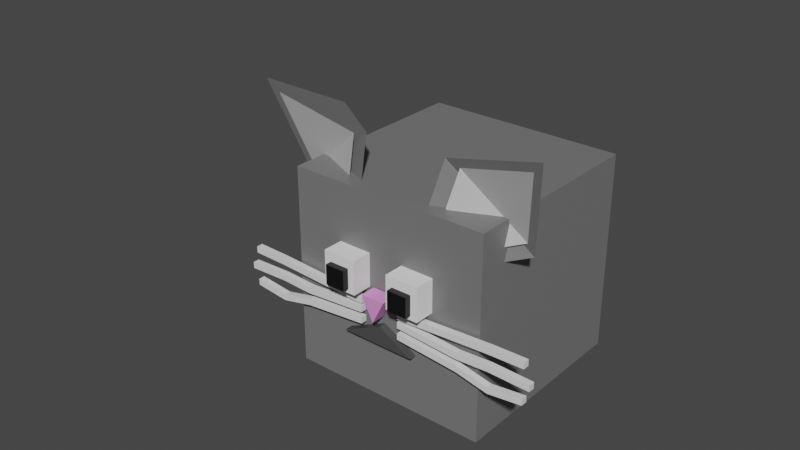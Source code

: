 # Source: 2887649_Cat_Cube.blend  (saved by Blender 2.93.21; exported with 4.5.12 LTS)
import bpy
from mathutils import Matrix  # noqa: F401  (used for matrix-valued properties, if any)

bpy.ops.wm.read_factory_settings(use_empty=True)
scene = bpy.context.scene
scene.name = 'Scene'

# ---- collections
col_cat = bpy.data.collections.new('Cat'); scene.collection.children.link(col_cat)

# ---- materials (node trees are filled in below, after node groups)
mat_material = bpy.data.materials.new('Material')
mat_material.alpha_threshold = 0.0
mat_material.use_transparent_shadow = False
mat_material.line_color = (0.0, 0.0, 0.0, 1.0)
mat_material_004 = bpy.data.materials.new('Material.004')
mat_material_004.use_transparent_shadow = False
mat_material_002 = bpy.data.materials.new('Material.002')
mat_material_002.use_transparent_shadow = False
mat_material_003 = bpy.data.materials.new('Material.003')
mat_material_003.use_transparent_shadow = False
mat_material_001 = bpy.data.materials.new('Material.001')
mat_material_001.use_transparent_shadow = False
mat_material_006 = bpy.data.materials.new('Material.006')
mat_material_006.use_transparent_shadow = False

# ---- material node trees
mat_material.use_nodes = True; mat_material.node_tree.nodes.clear()
_N = mat_material.node_tree.nodes; _L = mat_material.node_tree.links
n0 = _N.new('ShaderNodeOutputMaterial'); n0.name = 'Material Output'; n0.location = (300, 300)
n1 = _N.new('ShaderNodeBsdfPrincipled'); n1.name = 'Principled BSDF'; n1.location = (10, 300)
n1.distribution = 'GGX'
n1.subsurface_method = 'BURLEY'
n1.inputs[0].default_value = (0.1806, 0.1806, 0.1806, 1.0)
n1.inputs[2].default_value = 0.4
n1.inputs[3].default_value = 1.45
n1.inputs[27].default_value = (0.0, 0.0, 0.0, 1.0)
n1.inputs[28].default_value = 1.0
_L.new(n1.outputs[0], n0.inputs[0])
n0.is_active_output = True
mat_material_004.use_nodes = True; mat_material_004.node_tree.nodes.clear()
_N = mat_material_004.node_tree.nodes; _L = mat_material_004.node_tree.links
n0 = _N.new('ShaderNodeOutputMaterial'); n0.name = 'Material Output'; n0.location = (300, 300)
n1 = _N.new('ShaderNodeBsdfPrincipled'); n1.name = 'Principled BSDF'; n1.location = (10, 300)
n1.distribution = 'GGX'
n1.subsurface_method = 'BURLEY'
n1.inputs[0].default_value = (0.9307, 0.9307, 0.9307, 1.0)
n1.inputs[3].default_value = 1.45
n1.inputs[27].default_value = (0.0, 0.0, 0.0, 1.0)
n1.inputs[28].default_value = 1.0
_L.new(n1.outputs[0], n0.inputs[0])
n0.is_active_output = True
mat_material_002.use_nodes = True; mat_material_002.node_tree.nodes.clear()
_N = mat_material_002.node_tree.nodes; _L = mat_material_002.node_tree.links
n0 = _N.new('ShaderNodeOutputMaterial'); n0.name = 'Material Output'; n0.location = (300, 300)
n1 = _N.new('ShaderNodeBsdfPrincipled'); n1.name = 'Principled BSDF'; n1.location = (10, 300)
n1.distribution = 'GGX'
n1.subsurface_method = 'BURLEY'
n1.inputs[0].default_value = (0.8, 0.3011, 0.7183, 1.0)
n1.inputs[3].default_value = 1.45
n1.inputs[27].default_value = (0.0, 0.0, 0.0, 1.0)
n1.inputs[28].default_value = 1.0
_L.new(n1.outputs[0], n0.inputs[0])
n0.is_active_output = True
mat_material_003.use_nodes = True; mat_material_003.node_tree.nodes.clear()
_N = mat_material_003.node_tree.nodes; _L = mat_material_003.node_tree.links
n0 = _N.new('ShaderNodeOutputMaterial'); n0.name = 'Material Output'; n0.location = (300, 300)
n1 = _N.new('ShaderNodeBsdfPrincipled'); n1.name = 'Principled BSDF'; n1.location = (10, 300)
n1.distribution = 'GGX'
n1.subsurface_method = 'BURLEY'
n1.inputs[0].default_value = (0.06786, 0.06786, 0.06786, 1.0)
n1.inputs[3].default_value = 1.45
n1.inputs[27].default_value = (0.0, 0.0, 0.0, 1.0)
n1.inputs[28].default_value = 1.0
_L.new(n1.outputs[0], n0.inputs[0])
n0.is_active_output = True
mat_material_001.use_nodes = True; mat_material_001.node_tree.nodes.clear()
_N = mat_material_001.node_tree.nodes; _L = mat_material_001.node_tree.links
n0 = _N.new('ShaderNodeOutputMaterial'); n0.name = 'Material Output'; n0.location = (300, 300)
n1 = _N.new('ShaderNodeBsdfPrincipled'); n1.name = 'Principled BSDF'; n1.location = (10, 300)
n1.distribution = 'GGX'
n1.subsurface_method = 'BURLEY'
n1.inputs[0].default_value = (0.002752, 0.002752, 0.002752, 1.0)
n1.inputs[3].default_value = 1.45
n1.inputs[27].default_value = (0.0, 0.0, 0.0, 1.0)
n1.inputs[28].default_value = 1.0
_L.new(n1.outputs[0], n0.inputs[0])
n0.is_active_output = True
mat_material_006.use_nodes = True; mat_material_006.node_tree.nodes.clear()
_N = mat_material_006.node_tree.nodes; _L = mat_material_006.node_tree.links
n0 = _N.new('ShaderNodeOutputMaterial'); n0.name = 'Material Output'; n0.location = (300, 300)
n1 = _N.new('ShaderNodeBsdfPrincipled'); n1.name = 'Principled BSDF'; n1.location = (10, 300)
n1.distribution = 'GGX'
n1.subsurface_method = 'BURLEY'
n1.inputs[0].default_value = (0.5105, 0.5105, 0.5105, 1.0)
n1.inputs[3].default_value = 1.45
n1.inputs[27].default_value = (0.0, 0.0, 0.0, 1.0)
n1.inputs[28].default_value = 1.0
_L.new(n1.outputs[0], n0.inputs[0])
n0.is_active_output = True

# ---- world
world_world = bpy.data.worlds.new('World'); scene.world = world_world
world_world.use_nodes = True; world_world.node_tree.nodes.clear()
_N = world_world.node_tree.nodes; _L = world_world.node_tree.links
n0 = _N.new('ShaderNodeOutputWorld'); n0.name = 'World Output'; n0.location = (300, 300)
n1 = _N.new('ShaderNodeBackground'); n1.name = 'Background'; n1.location = (10, 300)
n1.inputs[0].default_value = (0.05088, 0.05088, 0.05088, 1.0)
_L.new(n1.outputs[0], n0.inputs[0])
n0.is_active_output = True
world_world.color = (0.05088, 0.05088, 0.05088)
world_world.use_sun_shadow = False
world_world.sun_shadow_jitter_overblur = 0.0

# ---- meshes
me_cube = bpy.data.meshes.new('Cube')
me_cube.from_pydata([(1.0, 1.0, 1.0), (1.0, 1.0, -1.0), (1.0, -1.0, 1.0), (1.0, -1.0, -1.0), (-1.0, 1.0, 1.0), (-1.0, 1.0, -1.0), (-1.0, -1.0, 1.0), (-1.0, -1.0, -1.0)], [], [(0, 4, 6, 2), (3, 2, 6, 7), (7, 6, 4, 5), (5, 1, 3, 7), (1, 0, 2, 3), (5, 4, 0, 1)])
_uv = me_cube.uv_layers.new(name='UVMap')
_uv.uv.foreach_set('vector', [0.625, 0.5, 0.875, 0.5, 0.875, 0.75, 0.625, 0.75, 0.375, 0.75, 0.625, 0.75, 0.625, 1.0, 0.375, 1.0, 0.375, 0.0, 0.625, 0.0, 0.625, 0.25, 0.375, 0.25, 0.125, 0.5, 0.375, 0.5, 0.375, 0.75, 0.125, 0.75, 0.375, 0.5, 0.625, 0.5, 0.625, 0.75, 0.375, 0.75, 0.375, 0.25, 0.625, 0.25, 0.625, 0.5, 0.375, 0.5])
me_cube.materials.append(mat_material)
me_cube.use_remesh_preserve_volume = False
me_cube.use_remesh_preserve_attributes = False
me_cube.use_mirror_vertex_groups = False
me_cube.update()
me_cube_001 = bpy.data.meshes.new('Cube.001')
me_cube_001.from_pydata([(-1.0, -1.0, -1.0), (-1.0, 1.0, -1.0), (-1.0, 1.0, 1.0), (1.0, 1.0, -1.0), (0.175, -1.351, -1.25), (1.194, 0.1747, -1.16), (-1.478, -2.845, -2.138), (-2.194, -3.607, -3.843), (-2.636, -5.312, -2.894), (-0.3801, -4.324, -4.284), (-0.2313, -2.918, -2.217), (0.1266, -3.942, -3.7)], [], [(0, 2, 1), (1, 2, 3), (2, 0, 3), (1, 3, 0), (0, 3, 5, 4), (6, 7, 8), (7, 9, 8), (8, 9, 6), (7, 6, 9), (6, 10, 11, 9)])
_uv = me_cube_001.uv_layers.new(name='UVMap')
_uv.uv.foreach_set('vector', [0.375, 0.0, 0.625, 0.25, 0.375, 0.25, 0.375, 0.25, 0.625, 0.25, 0.375, 0.5, 0.875, 0.5, 0.375, 1.0, 0.375, 0.5, 0.125, 0.5, 0.375, 0.5, 0.125, 0.75, 0.375, 1.0, 0.375, 0.5, 0.375, 0.5, 0.375, 1.0, 0.375, 0.0, 0.375, 0.25, 0.625, 0.25, 0.375, 0.25, 0.375, 0.5, 0.625, 0.25, 0.875, 0.5, 0.375, 0.5, 0.375, 1.0, 0.125, 0.5, 0.125, 0.75, 0.375, 0.5, 0.375, 1.0, 0.375, 1.0, 0.375, 0.5, 0.375, 0.5])
me_cube_001.materials.append(mat_material)
me_cube_001.use_remesh_fix_poles = True
me_cube_001.use_remesh_preserve_attributes = False
me_cube_001.use_mirror_vertex_groups = False
me_cube_001.update()
me_cube_002 = bpy.data.meshes.new('Cube.002')
me_cube_002.from_pydata([(-1.0, -1.0, -1.0), (-1.0, -1.0, 1.0), (-1.0, 1.0, -1.0), (-1.0, 1.0, 1.0), (1.0, -1.0, -1.0), (1.0, -1.0, 1.0), (1.0, 1.0, -1.0), (1.0, 1.0, 1.0), (-3.105, -1.0, -1.0), (-3.105, -1.0, 1.0), (-3.105, 1.0, -1.0), (-3.105, 1.0, 1.0), (-5.105, -1.0, -1.0), (-5.105, -1.0, 1.0), (-5.105, 1.0, -1.0), (-5.105, 1.0, 1.0)], [], [(0, 1, 3, 2), (2, 3, 7, 6), (6, 7, 5, 4), (4, 5, 1, 0), (2, 6, 4, 0), (7, 3, 1, 5), (8, 10, 11, 9), (10, 14, 15, 11), (14, 12, 13, 15), (12, 8, 9, 13), (10, 8, 12, 14), (15, 13, 9, 11)])
_uv = me_cube_002.uv_layers.new(name='UVMap')
_uv.uv.foreach_set('vector', [0.375, 0.0, 0.625, 0.0, 0.625, 0.25, 0.375, 0.25, 0.375, 0.25, 0.625, 0.25, 0.625, 0.5, 0.375, 0.5, 0.375, 0.5, 0.625, 0.5, 0.625, 0.75, 0.375, 0.75, 0.375, 0.75, 0.625, 0.75, 0.625, 1.0, 0.375, 1.0, 0.125, 0.5, 0.375, 0.5, 0.375, 0.75, 0.125, 0.75, 0.625, 0.5, 0.875, 0.5, 0.875, 0.75, 0.625, 0.75, 0.375, 0.0, 0.375, 0.25, 0.625, 0.25, 0.625, 0.0, 0.375, 0.25, 0.375, 0.5, 0.625, 0.5, 0.625, 0.25, 0.375, 0.5, 0.375, 0.75, 0.625, 0.75, 0.625, 0.5, 0.375, 0.75, 0.375, 1.0, 0.625, 1.0, 0.625, 0.75, 0.125, 0.5, 0.125, 0.75, 0.375, 0.75, 0.375, 0.5, 0.625, 0.5, 0.625, 0.75, 0.875, 0.75, 0.875, 0.5])
me_cube_002.materials.append(mat_material_004)
me_cube_002.use_remesh_fix_poles = True
me_cube_002.use_remesh_preserve_attributes = False
me_cube_002.use_mirror_vertex_groups = False
me_cube_002.update()
me_triangle = bpy.data.meshes.new('Triangle')
me_triangle.from_pydata([(0.0, 1.0, 0.0), (0.5, 0.0, 0.0), (-0.5, 0.0, 0.0), (8.47e-22, 1.0, -0.6586), (0.5, 0.0, -0.6586), (-0.5, 0.0, -0.6586)], [], [(0, 2, 1), (3, 4, 5), (1, 2, 5, 4), (0, 1, 4, 3), (2, 0, 3, 5)])
me_triangle.materials.append(mat_material_002)
me_triangle.use_remesh_fix_poles = True
me_triangle.use_remesh_preserve_attributes = False
me_triangle.use_mirror_vertex_groups = False
me_triangle.update()
me_triangle_001 = bpy.data.meshes.new('Triangle.001')
me_triangle_001.from_pydata([(0.02293, 0.1697, 0.3267), (0.4885, -0.08487, 0.3306), (-0.5115, -0.08487, 0.3306), (0.02293, 0.1697, -0.3319), (0.4885, -0.08487, -0.328), (-0.5115, -0.08487, -0.328)], [], [(0, 2, 1), (3, 4, 5), (1, 2, 5, 4), (0, 1, 4, 3), (2, 0, 3, 5)])
me_triangle_001.materials.append(mat_material_003)
me_triangle_001.use_remesh_fix_poles = True
me_triangle_001.use_remesh_preserve_attributes = False
me_triangle_001.use_mirror_vertex_groups = False
me_triangle_001.update()
me_cube_003 = bpy.data.meshes.new('Cube.003')
me_cube_003.from_pydata([(-1.0, -1.0, -1.0), (-1.0, -1.0, 1.0), (-1.0, 1.0, -1.0), (-1.0, 1.0, 1.0), (1.0, -1.0, -1.0), (1.0, -1.0, 1.0), (1.0, 1.0, -1.0), (1.0, 1.0, 1.0), (-5.941, -1.0, -1.0), (-5.941, -1.0, 1.0), (-5.941, 1.0, -1.0), (-5.941, 1.0, 1.0), (-7.941, -1.0, -1.0), (-7.941, -1.0, 1.0), (-7.941, 1.0, -1.0), (-7.941, 1.0, 1.0)], [], [(0, 1, 3, 2), (2, 3, 7, 6), (6, 7, 5, 4), (4, 5, 1, 0), (2, 6, 4, 0), (7, 3, 1, 5), (8, 10, 11, 9), (10, 14, 15, 11), (14, 12, 13, 15), (12, 8, 9, 13), (10, 8, 12, 14), (15, 13, 9, 11)])
_uv = me_cube_003.uv_layers.new(name='UVMap')
_uv.uv.foreach_set('vector', [0.375, 0.0, 0.625, 0.0, 0.625, 0.25, 0.375, 0.25, 0.375, 0.25, 0.625, 0.25, 0.625, 0.5, 0.375, 0.5, 0.375, 0.5, 0.625, 0.5, 0.625, 0.75, 0.375, 0.75, 0.375, 0.75, 0.625, 0.75, 0.625, 1.0, 0.375, 1.0, 0.125, 0.5, 0.375, 0.5, 0.375, 0.75, 0.125, 0.75, 0.625, 0.5, 0.875, 0.5, 0.875, 0.75, 0.625, 0.75, 0.375, 0.0, 0.375, 0.25, 0.625, 0.25, 0.625, 0.0, 0.375, 0.25, 0.375, 0.5, 0.625, 0.5, 0.625, 0.25, 0.375, 0.5, 0.375, 0.75, 0.625, 0.75, 0.625, 0.5, 0.375, 0.75, 0.375, 1.0, 0.625, 1.0, 0.625, 0.75, 0.125, 0.5, 0.125, 0.75, 0.375, 0.75, 0.375, 0.5, 0.625, 0.5, 0.625, 0.75, 0.875, 0.75, 0.875, 0.5])
me_cube_003.materials.append(mat_material_001)
me_cube_003.use_remesh_fix_poles = True
me_cube_003.use_remesh_preserve_attributes = False
me_cube_003.use_mirror_vertex_groups = False
me_cube_003.update()
me_cube_005 = bpy.data.meshes.new('Cube.005')
me_cube_005.from_pydata([(-23.95, -1.0, 5.893), (-23.95, -1.0, 7.893), (-23.95, 1.0, 5.893), (-23.95, 1.0, 7.893), (-4.086, -1.0, 7.034), (-4.086, -1.0, 9.034), (-4.086, 1.0, 7.034), (-4.086, 1.0, 9.034), (6.087, 1.0, 9.575), (6.087, 1.0, 7.575), (6.087, -1.0, 7.575), (6.087, -1.0, 9.575), (16.82, 1.0, 9.803), (16.82, 1.0, 7.803), (16.82, -1.0, 7.803), (16.82, -1.0, 9.803), (-23.95, -1.0, 3.194), (-23.95, -1.0, 5.194), (-23.95, 1.0, 3.194), (-23.95, 1.0, 5.194), (-4.086, -1.0, 1.725), (-4.086, -1.0, 3.725), (-4.086, 1.0, 1.725), (-4.086, 1.0, 3.725), (6.087, 1.0, 4.271), (6.087, 1.0, 2.271), (6.087, -1.0, 2.271), (6.087, -1.0, 4.271), (18.78, 1.0, 3.872), (18.78, 1.0, 1.872), (18.78, -1.0, 1.872), (18.78, -1.0, 3.872), (-23.95, -1.0, -0.4445), (-23.95, -1.0, 1.555), (-23.95, 1.0, -0.4445), (-23.95, 1.0, 1.555), (-4.086, -1.0, -2.214), (-4.086, -1.0, -0.214), (-4.086, 1.0, -2.214), (-4.086, 1.0, -0.214), (6.087, 1.0, -2.413), (6.087, 1.0, -4.413), (6.087, -1.0, -4.413), (6.087, -1.0, -2.413), (16.83, 1.0, -1.165), (16.83, 1.0, -3.165), (16.83, -1.0, -3.165), (16.83, -1.0, -1.165), (-36.69, -1.0, 5.893), (-36.69, -1.0, 7.893), (-36.69, 1.0, 5.893), (-36.69, 1.0, 7.893), (-56.55, -1.0, 7.034), (-56.55, -1.0, 9.034), (-56.55, 1.0, 7.034), (-56.55, 1.0, 9.034), (-66.73, 1.0, 9.575), (-66.73, 1.0, 7.575), (-66.73, -1.0, 7.575), (-66.73, -1.0, 9.575), (-77.46, 1.0, 9.803), (-77.46, 1.0, 7.803), (-77.46, -1.0, 7.803), (-77.46, -1.0, 9.803), (-36.69, -1.0, 3.194), (-36.69, -1.0, 5.194), (-36.69, 1.0, 3.194), (-36.69, 1.0, 5.194), (-56.55, -1.0, 1.725), (-56.55, -1.0, 3.725), (-56.55, 1.0, 1.725), (-56.55, 1.0, 3.725), (-66.73, 1.0, 4.271), (-66.73, 1.0, 2.271), (-66.73, -1.0, 2.271), (-66.73, -1.0, 4.271), (-79.42, 1.0, 3.872), (-79.42, 1.0, 1.872), (-79.42, -1.0, 1.872), (-79.42, -1.0, 3.872), (-36.69, -1.0, -0.4445), (-36.69, -1.0, 1.555), (-36.69, 1.0, -0.4445), (-36.69, 1.0, 1.555), (-56.55, -1.0, -2.214), (-56.55, -1.0, -0.214), (-56.55, 1.0, -2.214), (-56.55, 1.0, -0.214), (-66.73, 1.0, -2.413), (-66.73, 1.0, -4.413), (-66.73, -1.0, -4.413), (-66.73, -1.0, -2.413), (-77.47, 1.0, -1.165), (-77.47, 1.0, -3.165), (-77.47, -1.0, -3.165), (-77.47, -1.0, -1.165)], [], [(0, 1, 3, 2), (2, 3, 7, 6), (6, 7, 8, 9), (4, 5, 1, 0), (2, 6, 4, 0), (7, 3, 1, 5), (11, 10, 14, 15), (5, 4, 10, 11), (4, 6, 9, 10), (7, 5, 11, 8), (13, 12, 15, 14), (10, 9, 13, 14), (8, 11, 15, 12), (9, 8, 12, 13), (16, 17, 19, 18), (18, 19, 23, 22), (22, 23, 24, 25), (20, 21, 17, 16), (18, 22, 20, 16), (23, 19, 17, 21), (27, 26, 30, 31), (21, 20, 26, 27), (20, 22, 25, 26), (23, 21, 27, 24), (29, 28, 31, 30), (26, 25, 29, 30), (24, 27, 31, 28), (25, 24, 28, 29), (32, 33, 35, 34), (34, 35, 39, 38), (38, 39, 40, 41), (36, 37, 33, 32), (34, 38, 36, 32), (39, 35, 33, 37), (43, 42, 46, 47), (37, 36, 42, 43), (36, 38, 41, 42), (39, 37, 43, 40), (45, 44, 47, 46), (42, 41, 45, 46), (40, 43, 47, 44), (41, 40, 44, 45), (48, 50, 51, 49), (50, 54, 55, 51), (54, 57, 56, 55), (52, 48, 49, 53), (50, 48, 52, 54), (55, 53, 49, 51), (59, 63, 62, 58), (53, 59, 58, 52), (52, 58, 57, 54), (55, 56, 59, 53), (61, 62, 63, 60), (58, 62, 61, 57), (56, 60, 63, 59), (57, 61, 60, 56), (64, 66, 67, 65), (66, 70, 71, 67), (70, 73, 72, 71), (68, 64, 65, 69), (66, 64, 68, 70), (71, 69, 65, 67), (75, 79, 78, 74), (69, 75, 74, 68), (68, 74, 73, 70), (71, 72, 75, 69), (77, 78, 79, 76), (74, 78, 77, 73), (72, 76, 79, 75), (73, 77, 76, 72), (80, 82, 83, 81), (82, 86, 87, 83), (86, 89, 88, 87), (84, 80, 81, 85), (82, 80, 84, 86), (87, 85, 81, 83), (91, 95, 94, 90), (85, 91, 90, 84), (84, 90, 89, 86), (87, 88, 91, 85), (93, 94, 95, 92), (90, 94, 93, 89), (88, 92, 95, 91), (89, 93, 92, 88)])
_uv = me_cube_005.uv_layers.new(name='UVMap')
_uv.uv.foreach_set('vector', [0.375, 0.0, 0.625, 0.0, 0.625, 0.25, 0.375, 0.25, 0.375, 0.25, 0.625, 0.25, 0.625, 0.5, 0.375, 0.5, 0.375, 0.5, 0.625, 0.5, 0.625, 0.5, 0.375, 0.5, 0.375, 0.75, 0.625, 0.75, 0.625, 1.0, 0.375, 1.0, 0.125, 0.5, 0.375, 0.5, 0.375, 0.75, 0.125, 0.75, 0.625, 0.5, 0.875, 0.5, 0.875, 0.75, 0.625, 0.75, 0.625, 0.75, 0.375, 0.75, 0.375, 0.75, 0.625, 0.75, 0.625, 0.75, 0.375, 0.75, 0.375, 0.75, 0.625, 0.75, 0.375, 0.75, 0.375, 0.5, 0.375, 0.5, 0.375, 0.75, 0.625, 0.5, 0.625, 0.75, 0.625, 0.75, 0.625, 0.5, 0.375, 0.5, 0.625, 0.5, 0.625, 0.75, 0.375, 0.75, 0.375, 0.75, 0.375, 0.5, 0.375, 0.5, 0.375, 0.75, 0.625, 0.5, 0.625, 0.75, 0.625, 0.75, 0.625, 0.5, 0.375, 0.5, 0.625, 0.5, 0.625, 0.5, 0.375, 0.5, 0.375, 0.0, 0.625, 0.0, 0.625, 0.25, 0.375, 0.25, 0.375, 0.25, 0.625, 0.25, 0.625, 0.5, 0.375, 0.5, 0.375, 0.5, 0.625, 0.5, 0.625, 0.5, 0.375, 0.5, 0.375, 0.75, 0.625, 0.75, 0.625, 1.0, 0.375, 1.0, 0.125, 0.5, 0.375, 0.5, 0.375, 0.75, 0.125, 0.75, 0.625, 0.5, 0.875, 0.5, 0.875, 0.75, 0.625, 0.75, 0.625, 0.75, 0.375, 0.75, 0.375, 0.75, 0.625, 0.75, 0.625, 0.75, 0.375, 0.75, 0.375, 0.75, 0.625, 0.75, 0.375, 0.75, 0.375, 0.5, 0.375, 0.5, 0.375, 0.75, 0.625, 0.5, 0.625, 0.75, 0.625, 0.75, 0.625, 0.5, 0.375, 0.5, 0.625, 0.5, 0.625, 0.75, 0.375, 0.75, 0.375, 0.75, 0.375, 0.5, 0.375, 0.5, 0.375, 0.75, 0.625, 0.5, 0.625, 0.75, 0.625, 0.75, 0.625, 0.5, 0.375, 0.5, 0.625, 0.5, 0.625, 0.5, 0.375, 0.5, 0.375, 0.0, 0.625, 0.0, 0.625, 0.25, 0.375, 0.25, 0.375, 0.25, 0.625, 0.25, 0.625, 0.5, 0.375, 0.5, 0.375, 0.5, 0.625, 0.5, 0.625, 0.5, 0.375, 0.5, 0.375, 0.75, 0.625, 0.75, 0.625, 1.0, 0.375, 1.0, 0.125, 0.5, 0.375, 0.5, 0.375, 0.75, 0.125, 0.75, 0.625, 0.5, 0.875, 0.5, 0.875, 0.75, 0.625, 0.75, 0.625, 0.75, 0.375, 0.75, 0.375, 0.75, 0.625, 0.75, 0.625, 0.75, 0.375, 0.75, 0.375, 0.75, 0.625, 0.75, 0.375, 0.75, 0.375, 0.5, 0.375, 0.5, 0.375, 0.75, 0.625, 0.5, 0.625, 0.75, 0.625, 0.75, 0.625, 0.5, 0.375, 0.5, 0.625, 0.5, 0.625, 0.75, 0.375, 0.75, 0.375, 0.75, 0.375, 0.5, 0.375, 0.5, 0.375, 0.75, 0.625, 0.5, 0.625, 0.75, 0.625, 0.75, 0.625, 0.5, 0.375, 0.5, 0.625, 0.5, 0.625, 0.5, 0.375, 0.5, 0.375, 0.0, 0.375, 0.25, 0.625, 0.25, 0.625, 0.0, 0.375, 0.25, 0.375, 0.5, 0.625, 0.5, 0.625, 0.25, 0.375, 0.5, 0.375, 0.5, 0.625, 0.5, 0.625, 0.5, 0.375, 0.75, 0.375, 1.0, 0.625, 1.0, 0.625, 0.75, 0.125, 0.5, 0.125, 0.75, 0.375, 0.75, 0.375, 0.5, 0.625, 0.5, 0.625, 0.75, 0.875, 0.75, 0.875, 0.5, 0.625, 0.75, 0.625, 0.75, 0.375, 0.75, 0.375, 0.75, 0.625, 0.75, 0.625, 0.75, 0.375, 0.75, 0.375, 0.75, 0.375, 0.75, 0.375, 0.75, 0.375, 0.5, 0.375, 0.5, 0.625, 0.5, 0.625, 0.5, 0.625, 0.75, 0.625, 0.75, 0.375, 0.5, 0.375, 0.75, 0.625, 0.75, 0.625, 0.5, 0.375, 0.75, 0.375, 0.75, 0.375, 0.5, 0.375, 0.5, 0.625, 0.5, 0.625, 0.5, 0.625, 0.75, 0.625, 0.75, 0.375, 0.5, 0.375, 0.5, 0.625, 0.5, 0.625, 0.5, 0.375, 0.0, 0.375, 0.25, 0.625, 0.25, 0.625, 0.0, 0.375, 0.25, 0.375, 0.5, 0.625, 0.5, 0.625, 0.25, 0.375, 0.5, 0.375, 0.5, 0.625, 0.5, 0.625, 0.5, 0.375, 0.75, 0.375, 1.0, 0.625, 1.0, 0.625, 0.75, 0.125, 0.5, 0.125, 0.75, 0.375, 0.75, 0.375, 0.5, 0.625, 0.5, 0.625, 0.75, 0.875, 0.75, 0.875, 0.5, 0.625, 0.75, 0.625, 0.75, 0.375, 0.75, 0.375, 0.75, 0.625, 0.75, 0.625, 0.75, 0.375, 0.75, 0.375, 0.75, 0.375, 0.75, 0.375, 0.75, 0.375, 0.5, 0.375, 0.5, 0.625, 0.5, 0.625, 0.5, 0.625, 0.75, 0.625, 0.75, 0.375, 0.5, 0.375, 0.75, 0.625, 0.75, 0.625, 0.5, 0.375, 0.75, 0.375, 0.75, 0.375, 0.5, 0.375, 0.5, 0.625, 0.5, 0.625, 0.5, 0.625, 0.75, 0.625, 0.75, 0.375, 0.5, 0.375, 0.5, 0.625, 0.5, 0.625, 0.5, 0.375, 0.0, 0.375, 0.25, 0.625, 0.25, 0.625, 0.0, 0.375, 0.25, 0.375, 0.5, 0.625, 0.5, 0.625, 0.25, 0.375, 0.5, 0.375, 0.5, 0.625, 0.5, 0.625, 0.5, 0.375, 0.75, 0.375, 1.0, 0.625, 1.0, 0.625, 0.75, 0.125, 0.5, 0.125, 0.75, 0.375, 0.75, 0.375, 0.5, 0.625, 0.5, 0.625, 0.75, 0.875, 0.75, 0.875, 0.5, 0.625, 0.75, 0.625, 0.75, 0.375, 0.75, 0.375, 0.75, 0.625, 0.75, 0.625, 0.75, 0.375, 0.75, 0.375, 0.75, 0.375, 0.75, 0.375, 0.75, 0.375, 0.5, 0.375, 0.5, 0.625, 0.5, 0.625, 0.5, 0.625, 0.75, 0.625, 0.75, 0.375, 0.5, 0.375, 0.75, 0.625, 0.75, 0.625, 0.5, 0.375, 0.75, 0.375, 0.75, 0.375, 0.5, 0.375, 0.5, 0.625, 0.5, 0.625, 0.5, 0.625, 0.75, 0.625, 0.75, 0.375, 0.5, 0.375, 0.5, 0.625, 0.5, 0.625, 0.5])
me_cube_005.use_remesh_fix_poles = True
me_cube_005.use_remesh_preserve_attributes = False
me_cube_005.use_mirror_vertex_groups = False
me_cube_005.update()
me_cube_006 = bpy.data.meshes.new('Cube.006')
me_cube_006.from_pydata([(-1.0, -1.0, -1.0), (-1.0, 1.0, -1.0), (-1.0, 1.0, 1.0), (1.0, 1.0, -1.0), (0.175, -1.351, -1.25), (1.194, 0.1747, -1.16), (-1.857, -4.306, -3.04), (-2.573, -5.068, -4.744), (-3.015, -6.773, -3.796), (-0.7589, -5.785, -5.186), (-0.6101, -4.38, -3.118), (-0.2522, -5.403, -4.601)], [], [(0, 2, 1), (1, 2, 3), (2, 0, 3), (1, 3, 0), (0, 3, 5, 4), (6, 7, 8), (7, 9, 8), (8, 9, 6), (7, 6, 9), (6, 10, 11, 9)])
_uv = me_cube_006.uv_layers.new(name='UVMap')
_uv.uv.foreach_set('vector', [0.375, 0.0, 0.625, 0.25, 0.375, 0.25, 0.375, 0.25, 0.625, 0.25, 0.375, 0.5, 0.875, 0.5, 0.375, 1.0, 0.375, 0.5, 0.125, 0.5, 0.375, 0.5, 0.125, 0.75, 0.375, 1.0, 0.375, 0.5, 0.375, 0.5, 0.375, 1.0, 0.375, 0.0, 0.375, 0.25, 0.625, 0.25, 0.375, 0.25, 0.375, 0.5, 0.625, 0.25, 0.875, 0.5, 0.375, 0.5, 0.375, 1.0, 0.125, 0.5, 0.125, 0.75, 0.375, 0.5, 0.375, 1.0, 0.375, 1.0, 0.375, 0.5, 0.375, 0.5])
me_cube_006.materials.append(mat_material_006)
me_cube_006.use_remesh_fix_poles = True
me_cube_006.use_remesh_preserve_attributes = False
me_cube_006.use_mirror_vertex_groups = False
me_cube_006.update()

# ---- objects
ob_cube = bpy.data.objects.new('Cube', me_cube)
ob_cube_001 = bpy.data.objects.new('Cube.001', me_cube_001)
ob_cube_002 = bpy.data.objects.new('Cube.002', me_cube_002)
ob_triangle = bpy.data.objects.new('Triangle', me_triangle)
ob_triangle_001 = bpy.data.objects.new('Triangle.001', me_triangle_001)
ob_cube_003 = bpy.data.objects.new('Cube.003', me_cube_003)
ob_cube_005 = bpy.data.objects.new('Cube.005', me_cube_005)
ob_cube_006 = bpy.data.objects.new('Cube.006', me_cube_006)

# ---- transforms, parenting, visibility, modifiers, constraints
ob_cube.location = (0.0, 0.0, 1.018)
ob_cube.lock_rotations_4d = False
ob_cube.empty_display_type = 'ARROWS'
ob_cube.lineart.crease_threshold = 0.0
ob_cube_001.location = (1.007, -0.9496, 2.209)
ob_cube_001.rotation_euler = (-0.02475, 1.158, -1.004)
ob_cube_001.scale = (0.3771, 0.3771, 0.3771)
ob_cube_001.lineart.crease_threshold = 0.0
ob_cube_002.location = (0.3417, -1.036, 1.278)
ob_cube_002.scale = (0.1665, 0.1665, 0.1665)
ob_cube_002.lineart.crease_threshold = 0.0
ob_triangle.location = (-0.004919, -1.166, 1.126)
ob_triangle.rotation_euler = (1.571, 3.142, -0.0)
ob_triangle.scale = (0.238, 0.238, 0.238)
ob_triangle.lineart.crease_threshold = 0.0
ob_triangle_001.location = (-0.02198, -0.8353, 0.6833)
ob_triangle_001.rotation_euler = (1.571, 6.283, -0.0)
ob_triangle_001.scale = (0.7438, 0.7438, 0.7438)
ob_triangle_001.lineart.crease_threshold = 0.0
ob_cube_003.location = (0.3417, -1.167, 1.252)
ob_cube_003.scale = (0.09845, 0.09845, 0.09845)
ob_cube_003.lineart.crease_threshold = 0.0
ob_cube_005.location = (0.9574, -1.056, 0.781)
ob_cube_005.scale = (0.03158, 0.03158, 0.03158)
ob_cube_005.lineart.crease_threshold = 0.0
ob_cube_006.location = (1.007, -0.8951, 2.209)
ob_cube_006.rotation_euler = (-0.02475, 1.158, -1.004)
ob_cube_006.scale = (0.2837, 0.2837, 0.2837)
ob_cube_006.lineart.crease_threshold = 0.0

# ---- collection membership
col_cat.objects.link(ob_cube)
col_cat.objects.link(ob_cube_001)
col_cat.objects.link(ob_cube_002)
col_cat.objects.link(ob_triangle)
col_cat.objects.link(ob_triangle_001)
col_cat.objects.link(ob_cube_003)
col_cat.objects.link(ob_cube_005)
col_cat.objects.link(ob_cube_006)

# ---- scene / render settings (as saved in the file)
scene.frame_start = 1; scene.frame_end = 250; scene.frame_set(0)
scene.render.engine = 'BLENDER_EEVEE_NEXT'
scene.cycles.use_denoising = False
scene.cycles.samples = 128
scene.cycles.sampling_pattern = 'TABULATED_SOBOL'
scene.cycles.use_adaptive_sampling = False
scene.cycles.use_light_tree = False
scene.view_settings.view_transform = 'Filmic'
bpy.context.view_layer.update()

# ---- added for rendering (the .blend has no active camera and no usable light): camera, sun
cam_auto = bpy.data.cameras.new('AutoCamera')
cam_auto.lens = 50.0
cam_auto.sensor_width = 36.0
cam_auto.clip_end = 1000.0
ob_auto_camera = bpy.data.objects.new('AutoCamera', cam_auto)
scene.collection.objects.link(ob_auto_camera)
ob_auto_camera.location = (5.3455, -7.22005, 5.96701)
ob_auto_camera.rotation_euler = (1.09748, -7.21219e-08, 0.694738)
scene.camera = ob_auto_camera
light_auto_sun = bpy.data.lights.new('AutoSun', 'SUN')
light_auto_sun.energy = 3.0
light_auto_sun.angle = 0.0523599
ob_auto_sun = bpy.data.objects.new('AutoSun', light_auto_sun)
scene.collection.objects.link(ob_auto_sun)
ob_auto_sun.rotation_euler = (0.872665, 0.174533, 0.523599)
bpy.context.view_layer.update()
